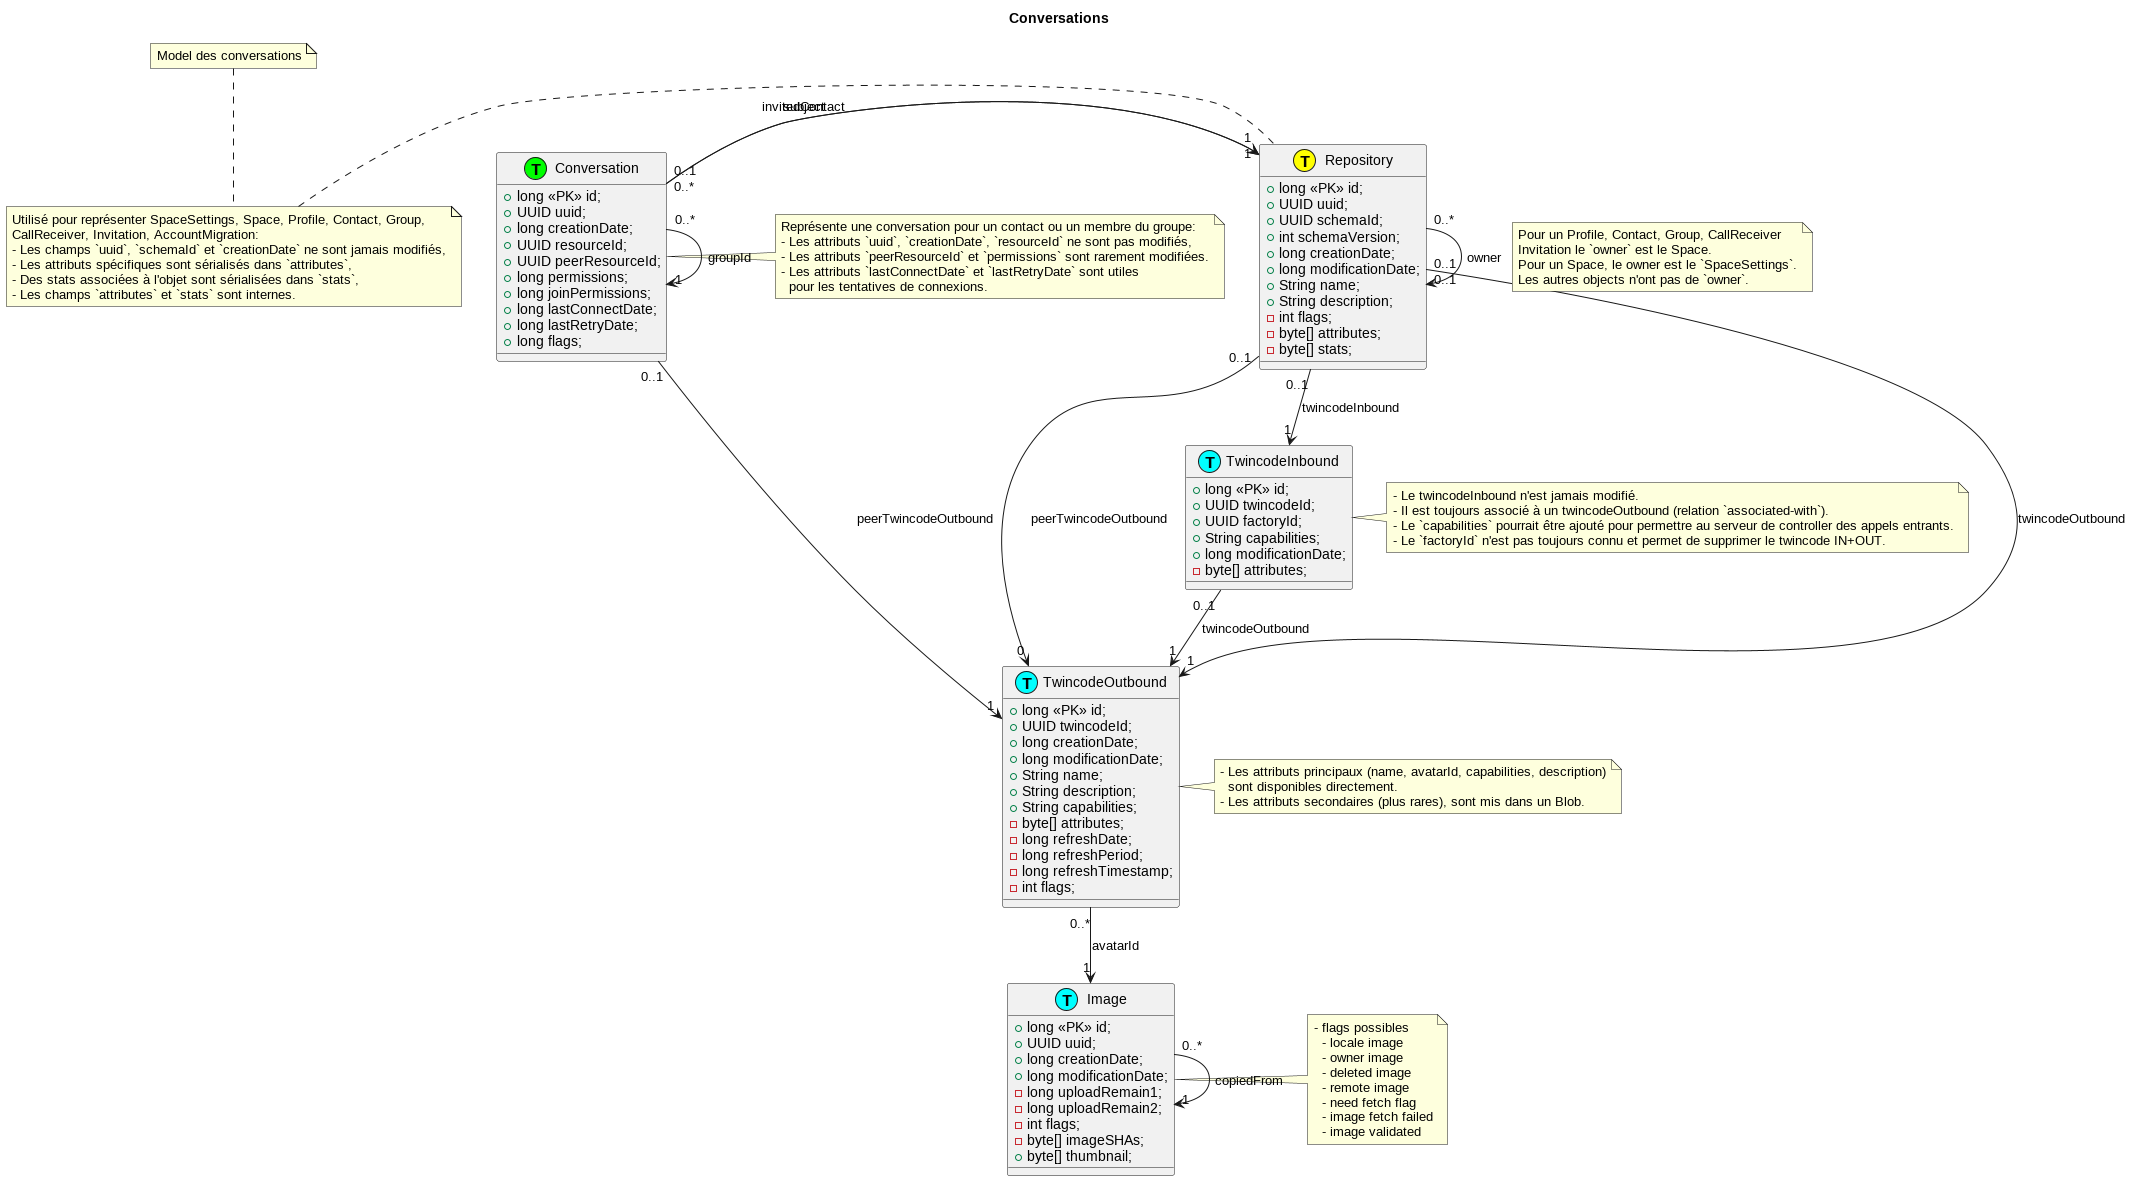

The diagram above was rendered by PlantUML. Its source (embedded in the PNG):
@startuml

!include repository.puml

title Conversations

note top
Model des conversations
end note

class Conversation << (T,#00FF00) >> {
  +long <<PK>> id;
  +UUID uuid;
  +long creationDate;
  +UUID resourceId;
  +UUID peerResourceId;
  +long permissions;
  +long joinPermissions;
  +long lastConnectDate;
  +long lastRetryDate;
  +long flags;
}

note right
Représente une conversation pour un contact ou un membre du groupe:
- Les attributs `uuid`, `creationDate`, `resourceId` ne sont pas modifiés,
- Les attributs `peerResourceId` et `permissions` sont rarement modifiées.
- Les attributs `lastConnectDate` et `lastRetryDate` sont utiles
  pour les tentatives de connexions.
end note

Conversation "0..1" --> "1" Repository : subject
Conversation "0..1" -> "1" TwincodeOutbound : peerTwincodeOutbound
Conversation "0..*" -> "1" Repository : invitedContact
Conversation "0..*" -> "1" Conversation : groupId

@enduml